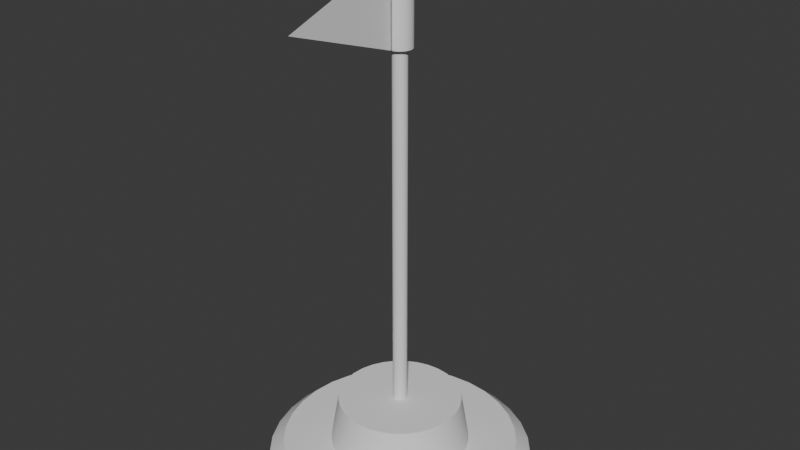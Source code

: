 # Source: Flag.blend  (saved by Blender 4.3.34; exported with 4.5.12 LTS)
import bpy
from mathutils import Matrix  # noqa: F401  (used for matrix-valued properties, if any)

bpy.ops.wm.read_factory_settings(use_empty=True)
scene = bpy.context.scene
scene.name = 'Scene'

# ---- collections
col_collection = bpy.data.collections.new('Collection'); scene.collection.children.link(col_collection)

# ---- node groups
ng_smooth_by_angle = bpy.data.node_groups.new('Smooth by Angle', 'GeometryNodeTree')
_s = ng_smooth_by_angle.interface.new_socket(name='Mesh', in_out='OUTPUT', socket_type='NodeSocketGeometry')
_s = ng_smooth_by_angle.interface.new_socket(name='Mesh', in_out='INPUT', socket_type='NodeSocketGeometry')
_s = ng_smooth_by_angle.interface.new_socket(name='Angle', in_out='INPUT', socket_type='NodeSocketFloat')
_s.subtype = 'ANGLE'
_s.default_value = 0.5236
_s.min_value = 0.0
_s.max_value = 3.142
_s.description = 'Maximum face angle for smooth edges'
_s = ng_smooth_by_angle.interface.new_socket(name='Ignore Sharpness', in_out='INPUT', socket_type='NodeSocketBool')
_s.force_non_field = True
ng_smooth_by_angle.description = 'Set the sharpness of mesh edges based on the angle between the neighboring faces'
ng_smooth_by_angle.is_modifier = True
_N = ng_smooth_by_angle.nodes; _L = ng_smooth_by_angle.links
n0 = _N.new('GeometryNodeSetShadeSmooth'); n0.name = 'Set Shade Smooth'; n0.location = (120, -80)
n0.domain = 'EDGE'
n1 = _N.new('GeometryNodeSetShadeSmooth'); n1.name = 'Set Shade Smooth.001'; n1.location = (300, -80)
n2 = _N.new('NodeGroupOutput'); n2.name = 'Group Output'; n2.location = (480, -80)
n3 = _N.new('GeometryNodeInputMeshEdgeAngle'); n3.name = 'Edge Angle'; n3.location = (-440, -240)
n4 = _N.new('NodeGroupInput'); n4.name = 'Group Input'; n4.location = (-80, -80)
n5 = _N.new('GeometryNodeInputEdgeSmooth'); n5.name = 'Is Edge Smooth'; n5.location = (-260, -120)
n6 = _N.new('GeometryNodeInputShadeSmooth'); n6.name = 'Is Shade Smooth'; n6.location = (-440, -397)
n7 = _N.new('FunctionNodeCompare'); n7.name = 'Compare'; n7.location = (-260, -260)
n7.operation = 'LESS_EQUAL'
n7.inputs[6].default_value = (0.0, 0.0, 0.0, 0.0)
n7.inputs[7].default_value = (0.0, 0.0, 0.0, 0.0)
n8 = _N.new('FunctionNodeBooleanMath'); n8.name = 'Boolean Math.001'; n8.location = (-80, -260)
n9 = _N.new('NodeGroupInput'); n9.name = 'Group Input.001'; n9.location = (-440, -329)
n10 = _N.new('NodeGroupInput'); n10.name = 'Group Input.002'; n10.location = (-259, -189)
n11 = _N.new('FunctionNodeBooleanMath'); n11.name = 'Boolean Math'; n11.location = (-80, -149)
n11.operation = 'OR'
n12 = _N.new('FunctionNodeBooleanMath'); n12.name = 'Boolean Math.002'; n12.location = (-260, -380)
n12.operation = 'OR'
n13 = _N.new('NodeGroupInput'); n13.name = 'Group Input.003'; n13.location = (-440, -460)
_L.new(n3.outputs[0], n7.inputs[0])
_L.new(n1.outputs[0], n2.inputs[0])
_L.new(n9.outputs[1], n7.inputs[1])
_L.new(n7.outputs[0], n8.inputs[0])
_L.new(n4.outputs[0], n0.inputs[0])
_L.new(n0.outputs[0], n1.inputs[0])
_L.new(n8.outputs[0], n0.inputs[2])
_L.new(n10.outputs[2], n11.inputs[1])
_L.new(n5.outputs[0], n11.inputs[0])
_L.new(n11.outputs[0], n0.inputs[1])
_L.new(n13.outputs[2], n12.inputs[1])
_L.new(n6.outputs[0], n12.inputs[0])
_L.new(n12.outputs[0], n8.inputs[1])
n2.is_active_output = True

# ---- world
world_world = bpy.data.worlds.new('World'); scene.world = world_world
world_world.use_nodes = True; world_world.node_tree.nodes.clear()
_N = world_world.node_tree.nodes; _L = world_world.node_tree.links
n0 = _N.new('ShaderNodeOutputWorld'); n0.name = 'World Output'; n0.location = (300, 300)
n1 = _N.new('ShaderNodeBackground'); n1.name = 'Background'; n1.location = (10, 300)
n1.inputs[0].default_value = (0.05088, 0.05088, 0.05088, 1.0)
_L.new(n1.outputs[0], n0.inputs[0])
n0.is_active_output = True
world_world.color = (0.05088, 0.05088, 0.05088)
world_world.sun_shadow_jitter_overblur = 0.0

# ---- meshes
me_cylinder = bpy.data.meshes.new('Cylinder')
me_cylinder.from_pydata([(0.0, 1.0, -0.05), (2.698e-09, 0.5259, 0.05), (0.1951, 0.9808, -0.05), (0.1026, 0.5158, 0.05), (0.3827, 0.9239, -0.05), (0.2013, 0.4859, 0.05), (0.5556, 0.8315, -0.05), (0.2922, 0.4373, 0.05), (0.7071, 0.7071, -0.05), (0.3719, 0.3719, 0.05), (0.8315, 0.5556, -0.05), (0.4373, 0.2922, 0.05), (0.9239, 0.3827, -0.05), (0.4859, 0.2013, 0.05), (0.9808, 0.1951, -0.05), (0.5158, 0.1026, 0.05), (1.0, 0.0, -0.05), (0.5259, 3.007e-09, 0.05), (0.9808, -0.1951, -0.05), (0.5158, -0.1026, 0.05), (0.9239, -0.3827, -0.05), (0.4859, -0.2013, 0.05), (0.8315, -0.5556, -0.05), (0.4373, -0.2922, 0.05), (0.7071, -0.7071, -0.05), (0.3719, -0.3719, 0.05), (0.5556, -0.8315, -0.05), (0.2922, -0.4373, 0.05), (0.3827, -0.9239, -0.05), (0.2013, -0.4859, 0.05), (0.1951, -0.9808, -0.05), (0.1026, -0.5158, 0.05), (0.0, -1.0, -0.05), (2.698e-09, -0.5259, 0.05), (-0.1951, -0.9808, -0.05), (-0.1026, -0.5158, 0.05), (-0.3827, -0.9239, -0.05), (-0.2013, -0.4859, 0.05), (-0.5556, -0.8315, -0.05), (-0.2922, -0.4373, 0.05), (-0.7071, -0.7071, -0.05), (-0.3719, -0.3719, 0.05), (-0.8315, -0.5556, -0.05), (-0.4373, -0.2922, 0.05), (-0.9239, -0.3827, -0.05), (-0.4859, -0.2013, 0.05), (-0.9808, -0.1951, -0.05), (-0.5158, -0.1026, 0.05), (-1.0, 0.0, -0.05), (-0.5259, 3.007e-09, 0.05), (-0.9808, 0.1951, -0.05), (-0.5158, 0.1026, 0.05), (-0.9239, 0.3827, -0.05), (-0.4859, 0.2013, 0.05), (-0.8315, 0.5556, -0.05), (-0.4373, 0.2922, 0.05), (-0.7071, 0.7071, -0.05), (-0.3719, 0.3719, 0.05), (-0.5556, 0.8315, -0.05), (-0.2922, 0.4373, 0.05), (-0.3827, 0.9239, -0.05), (-0.2013, 0.4859, 0.05), (-0.1951, 0.9808, -0.05), (-0.1026, 0.5158, 0.05), (0.1735, 0.8725, 0.05), (1.337e-09, 0.8896, 0.05), (0.3404, 0.8219, 0.05), (0.4942, 0.7396, 0.05), (0.629, 0.629, 0.05), (0.7396, 0.4942, 0.05), (0.8219, 0.3404, 0.05), (0.8725, 0.1735, 0.05), (0.8896, 1.646e-09, 0.05), (0.8725, -0.1735, 0.05), (0.8219, -0.3404, 0.05), (0.7396, -0.4942, 0.05), (0.629, -0.629, 0.05), (0.4942, -0.7396, 0.05), (0.3404, -0.8219, 0.05), (0.1735, -0.8725, 0.05), (1.337e-09, -0.8896, 0.05), (-0.1735, -0.8725, 0.05), (-0.3404, -0.8219, 0.05), (-0.4942, -0.7396, 0.05), (-0.629, -0.629, 0.05), (-0.7396, -0.4942, 0.05), (-0.8219, -0.3404, 0.05), (-0.8725, -0.1735, 0.05), (-0.8896, 1.646e-09, 0.05), (-0.8725, 0.1735, 0.05), (-0.8219, 0.3404, 0.05), (-0.7396, 0.4942, 0.05), (-0.629, 0.629, 0.05), (-0.4942, 0.7396, 0.05), (-0.3404, 0.8219, 0.05), (-0.1735, 0.8725, 0.05), (0.01051, 0.05282, 0.4131), (-8.348e-10, 0.05385, 0.4131), (0.02061, 0.04975, 0.4131), (0.02992, 0.04478, 0.4131), (0.03808, 0.03808, 0.4131), (0.04478, 0.02992, 0.4131), (0.04975, 0.02061, 0.4131), (0.05282, 0.01051, 0.4131), (0.05385, 2.115e-09, 0.4131), (0.05282, -0.01051, 0.4131), (0.04975, -0.02061, 0.4131), (0.04478, -0.02992, 0.4131), (0.03808, -0.03808, 0.4131), (0.02992, -0.04478, 0.4131), (0.02061, -0.04975, 0.4131), (0.01051, -0.05282, 0.4131), (-8.348e-10, -0.05385, 0.4131), (-0.01051, -0.05282, 0.4131), (-0.02061, -0.04975, 0.4131), (-0.02992, -0.04478, 0.4131), (-0.03808, -0.03808, 0.4131), (-0.04478, -0.02992, 0.4131), (-0.04975, -0.02061, 0.4131), (-0.05282, -0.01051, 0.4131), (-0.05385, 2.115e-09, 0.4131), (-0.05282, 0.01051, 0.4131), (-0.04975, 0.02061, 0.4131), (-0.04478, 0.02992, 0.4131), (-0.03808, 0.03808, 0.4131), (-0.02992, 0.04478, 0.4131), (-0.02061, 0.04975, 0.4131), (-0.01051, 0.05282, 0.4131), (0.09049, 0.4549, 0.4131), (8.25e-10, 0.4638, 0.4131), (0.1775, 0.4285, 0.4131), (0.2577, 0.3857, 0.4131), (0.328, 0.328, 0.4131), (0.3857, 0.2577, 0.4131), (0.4285, 0.1775, 0.4131), (0.4549, 0.09049, 0.4131), (0.4638, 2.432e-09, 0.4131), (0.4549, -0.09049, 0.4131), (0.4285, -0.1775, 0.4131), (0.3857, -0.2577, 0.4131), (0.328, -0.328, 0.4131), (0.2577, -0.3857, 0.4131), (0.1775, -0.4285, 0.4131), (0.09049, -0.4549, 0.4131), (8.25e-10, -0.4638, 0.4131), (-0.09049, -0.4549, 0.4131), (-0.1775, -0.4285, 0.4131), (-0.2577, -0.3857, 0.4131), (-0.328, -0.328, 0.4131), (-0.3857, -0.2577, 0.4131), (-0.4285, -0.1775, 0.4131), (-0.4549, -0.09049, 0.4131), (-0.4638, 2.432e-09, 0.4131), (-0.4549, 0.09049, 0.4131), (-0.4285, 0.1775, 0.4131), (-0.3857, 0.2577, 0.4131), (-0.328, 0.328, 0.4131), (-0.2577, 0.3857, 0.4131), (-0.1775, 0.4285, 0.4131), (-0.09049, 0.4549, 0.4131), (0.01051, 0.05282, 3.137), (1.388e-07, 0.05385, 3.137), (0.02061, 0.04975, 3.137), (0.02992, 0.04478, 3.137), (0.03808, 0.03808, 3.137), (0.04478, 0.02992, 3.137), (0.04975, 0.02061, 3.137), (0.05282, 0.01051, 3.137), (0.05385, 2.115e-09, 3.137), (0.05282, -0.01051, 3.137), (0.04975, -0.02061, 3.137), (0.04478, -0.02992, 3.137), (0.03808, -0.03808, 3.137), (0.02992, -0.04478, 3.137), (0.02061, -0.04975, 3.137), (0.01051, -0.05282, 3.137), (1.388e-07, -0.05385, 3.137), (-0.01051, -0.05282, 3.137), (-0.02061, -0.04975, 3.137), (-0.02992, -0.04478, 3.137), (-0.03808, -0.03808, 3.137), (-0.04478, -0.02992, 3.137), (-0.04975, -0.02061, 3.137), (-0.05282, -0.01051, 3.137), (-0.05385, 2.115e-09, 3.137), (-0.05282, 0.01051, 3.137), (-0.04975, 0.02061, 3.137), (-0.04478, 0.02992, 3.137), (-0.03808, 0.03808, 3.137), (-0.02992, 0.04478, 3.137), (-0.02061, 0.04975, 3.137), (-0.01051, 0.05282, 3.137), (0.01051, 0.05282, 3.762), (1.168e-06, 0.05385, 3.762), (0.02061, 0.04975, 3.762), (0.02992, 0.04478, 3.762), (0.03808, 0.03808, 3.762), (0.04478, 0.02992, 3.762), (0.04976, 0.02061, 3.762), (0.05282, 0.01051, 3.762), (0.05385, 2.115e-09, 3.762), (0.05282, -0.01051, 3.762), (0.04976, -0.02061, 3.762), (0.04478, -0.02992, 3.762), (0.03808, -0.03808, 3.762), (0.02992, -0.04478, 3.762), (0.02061, -0.04975, 3.762), (0.01051, -0.05282, 3.762), (1.168e-06, -0.05385, 3.762), (-0.01051, -0.05282, 3.762), (-0.02061, -0.04975, 3.762), (-0.02992, -0.04478, 3.762), (-0.03808, -0.03808, 3.762), (-0.04478, -0.02992, 3.762), (-0.04975, -0.02061, 3.762), (-0.05282, -0.01051, 3.762), (-0.05385, 2.115e-09, 3.762), (-0.05282, 0.01051, 3.762), (-0.04975, 0.02061, 3.762), (-0.04478, 0.02992, 3.762), (-0.03808, 0.03808, 3.762), (-0.02992, 0.04478, 3.762), (-0.02061, 0.04975, 3.762), (-0.01051, 0.05282, 3.762), (0.0178, 0.08946, 3.137), (1.306e-07, 0.09121, 3.137), (0.03491, 0.08427, 3.137), (0.05068, 0.07584, 3.137), (0.0645, 0.0645, 3.137), (0.07584, 0.05068, 3.137), (0.08427, 0.03491, 3.137), (0.08946, 0.0178, 3.137), (0.09121, 5.854e-09, 3.137), (0.08946, -0.0178, 3.137), (0.08427, -0.03491, 3.137), (0.07584, -0.05068, 3.137), (0.0645, -0.0645, 3.137), (0.05068, -0.07584, 3.137), (0.03491, -0.08427, 3.137), (0.0178, -0.08946, 3.137), (1.381e-07, -0.09121, 3.137), (-0.01779, -0.08946, 3.137), (-0.03491, -0.08427, 3.137), (-0.05068, -0.07584, 3.137), (-0.0645, -0.0645, 3.137), (-0.07584, -0.05068, 3.137), (-0.08427, -0.03491, 3.137), (-0.08946, -0.0178, 3.137), (-0.09121, -2.337e-09, 3.137), (-0.08946, 0.0178, 3.137), (-0.08427, 0.03491, 3.137), (-0.07584, 0.05068, 3.137), (-0.0645, 0.0645, 3.137), (-0.05068, 0.07584, 3.137), (-0.03491, 0.08427, 3.137), (-0.01779, 0.08946, 3.137), (0.0178, 0.08946, 3.762), (1.168e-06, 0.09121, 3.762), (0.03491, 0.08427, 3.762), (0.05068, 0.07584, 3.762), (0.0645, 0.0645, 3.762), (0.07584, 0.05068, 3.762), (0.08427, 0.03491, 3.762), (0.08946, 0.0178, 3.762), (0.09122, 5.854e-09, 3.762), (0.08946, -0.0178, 3.762), (0.08427, -0.03491, 3.762), (0.07584, -0.05068, 3.762), (0.0645, -0.0645, 3.762), (0.05068, -0.07584, 3.762), (0.03491, -0.08427, 3.762), (0.0178, -0.08946, 3.762), (1.176e-06, -0.09121, 3.762), (-0.01779, -0.08946, 3.762), (-0.03491, -0.08427, 3.762), (-0.05067, -0.07584, 3.762), (-0.0645, -0.0645, 3.762), (-0.07584, -0.05068, 3.762), (-0.08427, -0.03491, 3.762), (-0.08946, -0.0178, 3.762), (-0.09121, -2.337e-09, 3.762), (-0.08946, 0.0178, 3.762), (-0.08427, 0.03491, 3.762), (-0.07584, 0.05068, 3.762), (-0.0645, 0.0645, 3.762), (-0.05067, 0.07584, 3.762), (-0.03491, 0.08427, 3.762), (-0.01779, 0.08946, 3.762), (6.568e-07, -0.9918, 3.449)], [], [(0, 65, 64, 2), (2, 64, 66, 4), (4, 66, 67, 6), (6, 67, 68, 8), (8, 68, 69, 10), (10, 69, 70, 12), (12, 70, 71, 14), (14, 71, 72, 16), (16, 72, 73, 18), (18, 73, 74, 20), (20, 74, 75, 22), (22, 75, 76, 24), (24, 76, 77, 26), (26, 77, 78, 28), (28, 78, 79, 30), (30, 79, 80, 32), (32, 80, 81, 34), (34, 81, 82, 36), (36, 82, 83, 38), (38, 83, 84, 40), (40, 84, 85, 42), (42, 85, 86, 44), (44, 86, 87, 46), (46, 87, 88, 48), (48, 88, 89, 50), (50, 89, 90, 52), (52, 90, 91, 54), (54, 91, 92, 56), (56, 92, 93, 58), (58, 93, 94, 60), (29, 27, 141, 142), (60, 94, 95, 62), (62, 95, 65, 0), (0, 2, 4, 6, 8, 10, 12, 14, 16, 18, 20, 22, 24, 26, 28, 30, 32, 34, 36, 38, 40, 42, 44, 46, 48, 50, 52, 54, 56, 58, 60, 62), (1, 3, 64, 65), (3, 5, 66, 64), (5, 7, 67, 66), (7, 9, 68, 67), (9, 11, 69, 68), (11, 13, 70, 69), (13, 15, 71, 70), (15, 17, 72, 71), (17, 19, 73, 72), (19, 21, 74, 73), (21, 23, 75, 74), (23, 25, 76, 75), (25, 27, 77, 76), (27, 29, 78, 77), (29, 31, 79, 78), (31, 33, 80, 79), (33, 35, 81, 80), (35, 37, 82, 81), (37, 39, 83, 82), (39, 41, 84, 83), (41, 43, 85, 84), (43, 45, 86, 85), (45, 47, 87, 86), (47, 49, 88, 87), (49, 51, 89, 88), (51, 53, 90, 89), (53, 55, 91, 90), (55, 57, 92, 91), (57, 59, 93, 92), (59, 61, 94, 93), (61, 63, 95, 94), (63, 1, 65, 95), (111, 110, 174, 175), (3, 1, 129, 128), (57, 55, 155, 156), (31, 29, 142, 143), (5, 3, 128, 130), (59, 57, 156, 157), (33, 31, 143, 144), (7, 5, 130, 131), (61, 59, 157, 158), (35, 33, 144, 145), (9, 7, 131, 132), (63, 61, 158, 159), (37, 35, 145, 146), (11, 9, 132, 133), (1, 63, 159, 129), (39, 37, 146, 147), (13, 11, 133, 134), (41, 39, 147, 148), (15, 13, 134, 135), (43, 41, 148, 149), (17, 15, 135, 136), (45, 43, 149, 150), (19, 17, 136, 137), (47, 45, 150, 151), (21, 19, 137, 138), (49, 47, 151, 152), (23, 21, 138, 139), (51, 49, 152, 153), (25, 23, 139, 140), (53, 51, 153, 154), (27, 25, 140, 141), (55, 53, 154, 155), (97, 96, 128, 129), (96, 98, 130, 128), (98, 99, 131, 130), (99, 100, 132, 131), (100, 101, 133, 132), (101, 102, 134, 133), (102, 103, 135, 134), (103, 104, 136, 135), (104, 105, 137, 136), (105, 106, 138, 137), (106, 107, 139, 138), (107, 108, 140, 139), (108, 109, 141, 140), (109, 110, 142, 141), (110, 111, 143, 142), (111, 112, 144, 143), (112, 113, 145, 144), (113, 114, 146, 145), (114, 115, 147, 146), (115, 116, 148, 147), (116, 117, 149, 148), (117, 118, 150, 149), (118, 119, 151, 150), (119, 120, 152, 151), (120, 121, 153, 152), (121, 122, 154, 153), (122, 123, 155, 154), (123, 124, 156, 155), (124, 125, 157, 156), (125, 126, 158, 157), (126, 127, 159, 158), (127, 97, 129, 159), (195, 196, 260, 259), (98, 96, 160, 162), (125, 124, 188, 189), (112, 111, 175, 176), (99, 98, 162, 163), (126, 125, 189, 190), (113, 112, 176, 177), (100, 99, 163, 164), (127, 126, 190, 191), (114, 113, 177, 178), (101, 100, 164, 165), (97, 127, 191, 161), (115, 114, 178, 179), (102, 101, 165, 166), (116, 115, 179, 180), (103, 102, 166, 167), (117, 116, 180, 181), (104, 103, 167, 168), (118, 117, 181, 182), (105, 104, 168, 169), (119, 118, 182, 183), (106, 105, 169, 170), (120, 119, 183, 184), (107, 106, 170, 171), (121, 120, 184, 185), (108, 107, 171, 172), (122, 121, 185, 186), (109, 108, 172, 173), (123, 122, 186, 187), (110, 109, 173, 174), (96, 97, 161, 160), (124, 123, 187, 188), (192, 193, 223, 222, 221, 220, 219, 218, 217, 216, 215, 214, 213, 212, 211, 210, 209, 208, 207, 206, 205, 204, 203, 202, 201, 200, 199, 198, 197, 196, 195, 194), (221, 222, 286, 285), (175, 174, 238, 239), (194, 195, 259, 258), (220, 221, 285, 284), (174, 173, 237, 238), (192, 194, 258, 256), (219, 220, 284, 283), (173, 172, 236, 237), (193, 192, 256, 257), (218, 219, 283, 282), (172, 171, 235, 236), (217, 218, 282, 281), (171, 170, 234, 235), (216, 217, 281, 280), (170, 169, 233, 234), (215, 216, 280, 279), (169, 168, 232, 233), (214, 215, 279, 278), (168, 167, 231, 232), (213, 214, 278, 277), (167, 166, 230, 231), (212, 213, 277, 276), (166, 165, 229, 230), (161, 191, 255, 225), (211, 212, 276, 275), (165, 164, 228, 229), (191, 190, 254, 255), (210, 211, 275, 274), (164, 163, 227, 228), (190, 189, 253, 254), (209, 210, 274, 273), (242, 241, 273, 274), (229, 228, 260, 261), (225, 255, 287, 257), (243, 242, 274, 275), (230, 229, 261, 262), (244, 243, 275, 276), (231, 230, 262, 263), (245, 244, 276, 277), (232, 231, 263, 264), (246, 245, 277, 278), (233, 232, 264, 265), (247, 246, 278, 279), (234, 233, 265, 266), (248, 247, 279, 280), (235, 234, 266, 267), (249, 248, 280, 281), (236, 235, 267, 268), (250, 249, 281, 282), (237, 236, 268, 269), (251, 250, 282, 283), (238, 237, 269, 270), (224, 225, 257, 256), (252, 251, 283, 284), (239, 238, 270, 271), (226, 224, 256, 258), (253, 252, 284, 285), (240, 239, 271, 272), (227, 226, 258, 259), (254, 253, 285, 286), (241, 240, 272, 273), (228, 227, 259, 260), (255, 254, 286, 287), (176, 175, 239, 240), (222, 223, 287, 286), (196, 197, 261, 260), (177, 176, 240, 241), (223, 193, 257, 287), (197, 198, 262, 261), (178, 177, 241, 242), (198, 199, 263, 262), (179, 178, 242, 243), (199, 200, 264, 263), (180, 179, 243, 244), (200, 201, 265, 264), (181, 180, 244, 245), (201, 202, 266, 265), (182, 181, 245, 246), (202, 203, 267, 266), (183, 182, 246, 247), (203, 204, 268, 267), (184, 183, 247, 248), (204, 205, 269, 268), (185, 184, 248, 249), (205, 206, 270, 269), (186, 185, 249, 250), (206, 207, 271, 270), (187, 186, 250, 251), (160, 161, 225, 224), (207, 208, 272, 271), (188, 187, 251, 252), (162, 160, 224, 226), (208, 209, 273, 272), (189, 188, 252, 253), (163, 162, 226, 227), (272, 240, 288)])
me_cylinder.polygons.foreach_set('use_smooth', [True] * 259)
_uv = me_cylinder.uv_layers.new(name='UVMap')
_uv.uv.foreach_set('vector', [1.0, 0.5, 1.0, 1.0, 0.9688, 1.0, 0.9688, 0.5, 0.9688, 0.5, 0.9688, 1.0, 0.9375, 1.0, 0.9375, 0.5, 0.9375, 0.5, 0.9375, 1.0, 0.9062, 1.0, 0.9062, 0.5, 0.9062, 0.5, 0.9062, 1.0, 0.875, 1.0, 0.875, 0.5, 0.875, 0.5, 0.875, 1.0, 0.8438, 1.0, 0.8438, 0.5, 0.8438, 0.5, 0.8438, 1.0, 0.8125, 1.0, 0.8125, 0.5, 0.8125, 0.5, 0.8125, 1.0, 0.7812, 1.0, 0.7812, 0.5, 0.7812, 0.5, 0.7812, 1.0, 0.75, 1.0, 0.75, 0.5, 0.75, 0.5, 0.75, 1.0, 0.7188, 1.0, 0.7188, 0.5, 0.7188, 0.5, 0.7188, 1.0, 0.6875, 1.0, 0.6875, 0.5, 0.6875, 0.5, 0.6875, 1.0, 0.6562, 1.0, 0.6562, 0.5, 0.6562, 0.5, 0.6562, 1.0, 0.625, 1.0, 0.625, 0.5, 0.625, 0.5, 0.625, 1.0, 0.5938, 1.0, 0.5938, 0.5, 0.5938, 0.5, 0.5938, 1.0, 0.5625, 1.0, 0.5625, 0.5, 0.5625, 0.5, 0.5625, 1.0, 0.5312, 1.0, 0.5312, 0.5, 0.5312, 0.5, 0.5312, 1.0, 0.5, 1.0, 0.5, 0.5, 0.5, 0.5, 0.5, 1.0, 0.4688, 1.0, 0.4688, 0.5, 0.4688, 0.5, 0.4688, 1.0, 0.4375, 1.0, 0.4375, 0.5, 0.4375, 0.5, 0.4375, 1.0, 0.4062, 1.0, 0.4062, 0.5, 0.4062, 0.5, 0.4062, 1.0, 0.375, 1.0, 0.375, 0.5, 0.375, 0.5, 0.375, 1.0, 0.3438, 1.0, 0.3438, 0.5, 0.3438, 0.5, 0.3438, 1.0, 0.3125, 1.0, 0.3125, 0.5, 0.3125, 0.5, 0.3125, 1.0, 0.2812, 1.0, 0.2812, 0.5, 0.2812, 0.5, 0.2812, 1.0, 0.25, 1.0, 0.25, 0.5, 0.25, 0.5, 0.25, 1.0, 0.2188, 1.0, 0.2188, 0.5, 0.2188, 0.5, 0.2188, 1.0, 0.1875, 1.0, 0.1875, 0.5, 0.1875, 0.5, 0.1875, 1.0, 0.1562, 1.0, 0.1562, 0.5, 0.1562, 0.5, 0.1562, 1.0, 0.125, 1.0, 0.125, 0.5, 0.125, 0.5, 0.125, 1.0, 0.09375, 1.0, 0.09375, 0.5, 0.09375, 0.5, 0.09375, 1.0, 0.0625, 1.0, 0.0625, 0.5, 0.3043, 0.1189, 0.3288, 0.132, 0.3288, 0.132, 0.3043, 0.1189, 0.0625, 0.5, 0.0625, 1.0, 0.03125, 1.0, 0.03125, 0.5, 0.03125, 0.5, 0.03125, 1.0, 0.0, 1.0, 0.0, 0.5, 0.75, 0.49, 0.7968, 0.4854, 0.8418, 0.4717, 0.8833, 0.4496, 0.9197, 0.4197, 0.9496, 0.3833, 0.9717, 0.3418, 0.9854, 0.2968, 0.99, 0.25, 0.9854, 0.2032, 0.9717, 0.1582, 0.9496, 0.1167, 0.9197, 0.08029, 0.8833, 0.05045, 0.8418, 0.02827, 0.7968, 0.01461, 0.75, 0.01, 0.7032, 0.01461, 0.6582, 0.02827, 0.6167, 0.05045, 0.5803, 0.08029, 0.5504, 0.1167, 0.5283, 0.1582, 0.5146, 0.2032, 0.51, 0.25, 0.5146, 0.2968, 0.5283, 0.3418, 0.5504, 0.3833, 0.5803, 0.4197, 0.6167, 0.4496, 0.6582, 0.4717, 0.7032, 0.4854, 0.25, 0.3919, 0.2777, 0.3892, 0.2968, 0.4854, 0.25, 0.49, 0.2777, 0.3892, 0.3043, 0.3811, 0.3418, 0.4717, 0.2968, 0.4854, 0.3043, 0.3811, 0.3288, 0.368, 0.3833, 0.4496, 0.3418, 0.4717, 0.3288, 0.368, 0.3503, 0.3503, 0.4197, 0.4197, 0.3833, 0.4496, 0.3503, 0.3503, 0.368, 0.3288, 0.4496, 0.3833, 0.4197, 0.4197, 0.368, 0.3288, 0.3811, 0.3043, 0.4717, 0.3418, 0.4496, 0.3833, 0.3811, 0.3043, 0.3892, 0.2777, 0.4854, 0.2968, 0.4717, 0.3418, 0.3892, 0.2777, 0.3919, 0.25, 0.49, 0.25, 0.4854, 0.2968, 0.3919, 0.25, 0.3892, 0.2223, 0.4854, 0.2032, 0.49, 0.25, 0.3892, 0.2223, 0.3811, 0.1957, 0.4717, 0.1582, 0.4854, 0.2032, 0.3811, 0.1957, 0.368, 0.1712, 0.4496, 0.1167, 0.4717, 0.1582, 0.368, 0.1712, 0.3503, 0.1497, 0.4197, 0.08029, 0.4496, 0.1167, 0.3503, 0.1497, 0.3288, 0.132, 0.3833, 0.05045, 0.4197, 0.08029, 0.3288, 0.132, 0.3043, 0.1189, 0.3418, 0.02827, 0.3833, 0.05045, 0.3043, 0.1189, 0.2777, 0.1108, 0.2968, 0.01461, 0.3418, 0.02827, 0.2777, 0.1108, 0.25, 0.1081, 0.25, 0.01, 0.2968, 0.01461, 0.25, 0.1081, 0.2223, 0.1108, 0.2032, 0.01461, 0.25, 0.01, 0.2223, 0.1108, 0.1957, 0.1189, 0.1582, 0.02827, 0.2032, 0.01461, 0.1957, 0.1189, 0.1712, 0.132, 0.1167, 0.05045, 0.1582, 0.02827, 0.1712, 0.132, 0.1497, 0.1497, 0.08029, 0.08029, 0.1167, 0.05045, 0.1497, 0.1497, 0.132, 0.1712, 0.05045, 0.1167, 0.08029, 0.08029, 0.132, 0.1712, 0.1189, 0.1957, 0.02827, 0.1582, 0.05045, 0.1167, 0.1189, 0.1957, 0.1108, 0.2223, 0.01461, 0.2032, 0.02827, 0.1582, 0.1108, 0.2223, 0.1081, 0.25, 0.01, 0.25, 0.01461, 0.2032, 0.1081, 0.25, 0.1108, 0.2777, 0.01461, 0.2968, 0.01, 0.25, 0.1108, 0.2777, 0.1189, 0.3043, 0.02827, 0.3418, 0.01461, 0.2968, 0.1189, 0.3043, 0.132, 0.3288, 0.05045, 0.3833, 0.02827, 0.3418, 0.132, 0.3288, 0.1497, 0.3503, 0.08029, 0.4197, 0.05045, 0.3833, 0.1497, 0.3503, 0.1712, 0.368, 0.1167, 0.4496, 0.08029, 0.4197, 0.1712, 0.368, 0.1957, 0.3811, 0.1582, 0.4717, 0.1167, 0.4496, 0.1957, 0.3811, 0.2223, 0.3892, 0.2032, 0.4854, 0.1582, 0.4717, 0.2223, 0.3892, 0.25, 0.3919, 0.25, 0.49, 0.2032, 0.4854, 0.2593, 0.2033, 0.2682, 0.206, 0.2682, 0.206, 0.2593, 0.2033, 0.2777, 0.3892, 0.25, 0.3919, 0.25, 0.3919, 0.2777, 0.3892, 0.1497, 0.3503, 0.132, 0.3288, 0.132, 0.3288, 0.1497, 0.3503, 0.2777, 0.1108, 0.3043, 0.1189, 0.3043, 0.1189, 0.2777, 0.1108, 0.3043, 0.3811, 0.2777, 0.3892, 0.2777, 0.3892, 0.3043, 0.3811, 0.1712, 0.368, 0.1497, 0.3503, 0.1497, 0.3503, 0.1712, 0.368, 0.25, 0.1081, 0.2777, 0.1108, 0.2777, 0.1108, 0.25, 0.1081, 0.3288, 0.368, 0.3043, 0.3811, 0.3043, 0.3811, 0.3288, 0.368, 0.1957, 0.3811, 0.1712, 0.368, 0.1712, 0.368, 0.1957, 0.3811, 0.2223, 0.1108, 0.25, 0.1081, 0.25, 0.1081, 0.2223, 0.1108, 0.3503, 0.3503, 0.3288, 0.368, 0.3288, 0.368, 0.3503, 0.3503, 0.2223, 0.3892, 0.1957, 0.3811, 0.1957, 0.3811, 0.2223, 0.3892, 0.1957, 0.1189, 0.2223, 0.1108, 0.2223, 0.1108, 0.1957, 0.1189, 0.368, 0.3288, 0.3503, 0.3503, 0.3503, 0.3503, 0.368, 0.3288, 0.25, 0.3919, 0.2223, 0.3892, 0.2223, 0.3892, 0.25, 0.3919, 0.1712, 0.132, 0.1957, 0.1189, 0.1957, 0.1189, 0.1712, 0.132, 0.3811, 0.3043, 0.368, 0.3288, 0.368, 0.3288, 0.3811, 0.3043, 0.1497, 0.1497, 0.1712, 0.132, 0.1712, 0.132, 0.1497, 0.1497, 0.3892, 0.2777, 0.3811, 0.3043, 0.3811, 0.3043, 0.3892, 0.2777, 0.132, 0.1712, 0.1497, 0.1497, 0.1497, 0.1497, 0.132, 0.1712, 0.3919, 0.25, 0.3892, 0.2777, 0.3892, 0.2777, 0.3919, 0.25, 0.1189, 0.1957, 0.132, 0.1712, 0.132, 0.1712, 0.1189, 0.1957, 0.3892, 0.2223, 0.3919, 0.25, 0.3919, 0.25, 0.3892, 0.2223, 0.1108, 0.2223, 0.1189, 0.1957, 0.1189, 0.1957, 0.1108, 0.2223, 0.3811, 0.1957, 0.3892, 0.2223, 0.3892, 0.2223, 0.3811, 0.1957, 0.1081, 0.25, 0.1108, 0.2223, 0.1108, 0.2223, 0.1081, 0.25, 0.368, 0.1712, 0.3811, 0.1957, 0.3811, 0.1957, 0.368, 0.1712, 0.1108, 0.2777, 0.1081, 0.25, 0.1081, 0.25, 0.1108, 0.2777, 0.3503, 0.1497, 0.368, 0.1712, 0.368, 0.1712, 0.3503, 0.1497, 0.1189, 0.3043, 0.1108, 0.2777, 0.1108, 0.2777, 0.1189, 0.3043, 0.3288, 0.132, 0.3503, 0.1497, 0.3503, 0.1497, 0.3288, 0.132, 0.132, 0.3288, 0.1189, 0.3043, 0.1189, 0.3043, 0.132, 0.3288, 0.25, 0.2976, 0.2593, 0.2967, 0.2777, 0.3892, 0.25, 0.3919, 0.2593, 0.2967, 0.2682, 0.294, 0.3043, 0.3811, 0.2777, 0.3892, 0.2682, 0.294, 0.2765, 0.2896, 0.3288, 0.368, 0.3043, 0.3811, 0.2765, 0.2896, 0.2837, 0.2837, 0.3503, 0.3503, 0.3288, 0.368, 0.2837, 0.2837, 0.2896, 0.2765, 0.368, 0.3288, 0.3503, 0.3503, 0.2896, 0.2765, 0.294, 0.2682, 0.3811, 0.3043, 0.368, 0.3288, 0.294, 0.2682, 0.2967, 0.2593, 0.3892, 0.2777, 0.3811, 0.3043, 0.2967, 0.2593, 0.2976, 0.25, 0.3919, 0.25, 0.3892, 0.2777, 0.2976, 0.25, 0.2967, 0.2407, 0.3892, 0.2223, 0.3919, 0.25, 0.2967, 0.2407, 0.294, 0.2318, 0.3811, 0.1957, 0.3892, 0.2223, 0.294, 0.2318, 0.2896, 0.2235, 0.368, 0.1712, 0.3811, 0.1957, 0.2896, 0.2235, 0.2837, 0.2163, 0.3503, 0.1497, 0.368, 0.1712, 0.2837, 0.2163, 0.2765, 0.2104, 0.3288, 0.132, 0.3503, 0.1497, 0.2765, 0.2104, 0.2682, 0.206, 0.3043, 0.1189, 0.3288, 0.132, 0.2682, 0.206, 0.2593, 0.2033, 0.2777, 0.1108, 0.3043, 0.1189, 0.2593, 0.2033, 0.25, 0.2024, 0.25, 0.1081, 0.2777, 0.1108, 0.25, 0.2024, 0.2407, 0.2033, 0.2223, 0.1108, 0.25, 0.1081, 0.2407, 0.2033, 0.2318, 0.206, 0.1957, 0.1189, 0.2223, 0.1108, 0.2318, 0.206, 0.2235, 0.2104, 0.1712, 0.132, 0.1957, 0.1189, 0.2235, 0.2104, 0.2163, 0.2163, 0.1497, 0.1497, 0.1712, 0.132, 0.2163, 0.2163, 0.2104, 0.2235, 0.132, 0.1712, 0.1497, 0.1497, 0.2104, 0.2235, 0.206, 0.2318, 0.1189, 0.1957, 0.132, 0.1712, 0.206, 0.2318, 0.2033, 0.2407, 0.1108, 0.2223, 0.1189, 0.1957, 0.2033, 0.2407, 0.2024, 0.25, 0.1081, 0.25, 0.1108, 0.2223, 0.2024, 0.25, 0.2033, 0.2593, 0.1108, 0.2777, 0.1081, 0.25, 0.2033, 0.2593, 0.206, 0.2682, 0.1189, 0.3043, 0.1108, 0.2777, 0.206, 0.2682, 0.2104, 0.2765, 0.132, 0.3288, 0.1189, 0.3043, 0.2104, 0.2765, 0.2163, 0.2837, 0.1497, 0.3503, 0.132, 0.3288, 0.2163, 0.2837, 0.2235, 0.2896, 0.1712, 0.368, 0.1497, 0.3503, 0.2235, 0.2896, 0.2318, 0.294, 0.1957, 0.3811, 0.1712, 0.368, 0.2318, 0.294, 0.2407, 0.2967, 0.2223, 0.3892, 0.1957, 0.3811, 0.2407, 0.2967, 0.25, 0.2976, 0.25, 0.3919, 0.2223, 0.3892, 0.2765, 0.2896, 0.2837, 0.2837, 0.2837, 0.2837, 0.2765, 0.2896, 0.2682, 0.294, 0.2593, 0.2967, 0.2593, 0.2967, 0.2682, 0.294, 0.2235, 0.2896, 0.2163, 0.2837, 0.2163, 0.2837, 0.2235, 0.2896, 0.25, 0.2024, 0.2593, 0.2033, 0.2593, 0.2033, 0.25, 0.2024, 0.2765, 0.2896, 0.2682, 0.294, 0.2682, 0.294, 0.2765, 0.2896, 0.2318, 0.294, 0.2235, 0.2896, 0.2235, 0.2896, 0.2318, 0.294, 0.2407, 0.2033, 0.25, 0.2024, 0.25, 0.2024, 0.2407, 0.2033, 0.2837, 0.2837, 0.2765, 0.2896, 0.2765, 0.2896, 0.2837, 0.2837, 0.2407, 0.2967, 0.2318, 0.294, 0.2318, 0.294, 0.2407, 0.2967, 0.2318, 0.206, 0.2407, 0.2033, 0.2407, 0.2033, 0.2318, 0.206, 0.2896, 0.2765, 0.2837, 0.2837, 0.2837, 0.2837, 0.2896, 0.2765, 0.25, 0.2976, 0.2407, 0.2967, 0.2407, 0.2967, 0.25, 0.2976, 0.2235, 0.2104, 0.2318, 0.206, 0.2318, 0.206, 0.2235, 0.2104, 0.294, 0.2682, 0.2896, 0.2765, 0.2896, 0.2765, 0.294, 0.2682, 0.2163, 0.2163, 0.2235, 0.2104, 0.2235, 0.2104, 0.2163, 0.2163, 0.2967, 0.2593, 0.294, 0.2682, 0.294, 0.2682, 0.2967, 0.2593, 0.2104, 0.2235, 0.2163, 0.2163, 0.2163, 0.2163, 0.2104, 0.2235, 0.2976, 0.25, 0.2967, 0.2593, 0.2967, 0.2593, 0.2976, 0.25, 0.206, 0.2318, 0.2104, 0.2235, 0.2104, 0.2235, 0.206, 0.2318, 0.2967, 0.2407, 0.2976, 0.25, 0.2976, 0.25, 0.2967, 0.2407, 0.2033, 0.2407, 0.206, 0.2318, 0.206, 0.2318, 0.2033, 0.2407, 0.294, 0.2318, 0.2967, 0.2407, 0.2967, 0.2407, 0.294, 0.2318, 0.2024, 0.25, 0.2033, 0.2407, 0.2033, 0.2407, 0.2024, 0.25, 0.2896, 0.2235, 0.294, 0.2318, 0.294, 0.2318, 0.2896, 0.2235, 0.2033, 0.2593, 0.2024, 0.25, 0.2024, 0.25, 0.2033, 0.2593, 0.2837, 0.2163, 0.2896, 0.2235, 0.2896, 0.2235, 0.2837, 0.2163, 0.206, 0.2682, 0.2033, 0.2593, 0.2033, 0.2593, 0.206, 0.2682, 0.2765, 0.2104, 0.2837, 0.2163, 0.2837, 0.2163, 0.2765, 0.2104, 0.2104, 0.2765, 0.206, 0.2682, 0.206, 0.2682, 0.2104, 0.2765, 0.2682, 0.206, 0.2765, 0.2104, 0.2765, 0.2104, 0.2682, 0.206, 0.2593, 0.2967, 0.25, 0.2976, 0.25, 0.2976, 0.2593, 0.2967, 0.2163, 0.2837, 0.2104, 0.2765, 0.2104, 0.2765, 0.2163, 0.2837, 0.2593, 0.2967, 0.25, 0.2976, 0.2407, 0.2967, 0.2318, 0.294, 0.2235, 0.2896, 0.2163, 0.2837, 0.2104, 0.2765, 0.206, 0.2682, 0.2033, 0.2593, 0.2024, 0.25, 0.2033, 0.2407, 0.206, 0.2318, 0.2104, 0.2235, 0.2163, 0.2163, 0.2235, 0.2104, 0.2318, 0.206, 0.2407, 0.2033, 0.25, 0.2024, 0.2593, 0.2033, 0.2682, 0.206, 0.2765, 0.2104, 0.2837, 0.2163, 0.2896, 0.2235, 0.294, 0.2318, 0.2967, 0.2407, 0.2976, 0.25, 0.2967, 0.2593, 0.294, 0.2682, 0.2896, 0.2765, 0.2837, 0.2837, 0.2765, 0.2896, 0.2682, 0.294, 0.2235, 0.2896, 0.2318, 0.294, 0.2318, 0.294, 0.2235, 0.2896, 0.2593, 0.2033, 0.2682, 0.206, 0.2682, 0.206, 0.2593, 0.2033, 0.2682, 0.294, 0.2765, 0.2896, 0.2765, 0.2896, 0.2682, 0.294, 0.2163, 0.2837, 0.2235, 0.2896, 0.2235, 0.2896, 0.2163, 0.2837, 0.2682, 0.206, 0.2765, 0.2104, 0.2765, 0.2104, 0.2682, 0.206, 0.2593, 0.2967, 0.2682, 0.294, 0.2682, 0.294, 0.2593, 0.2967, 0.2104, 0.2765, 0.2163, 0.2837, 0.2163, 0.2837, 0.2104, 0.2765, 0.2765, 0.2104, 0.2837, 0.2163, 0.2837, 0.2163, 0.2765, 0.2104, 0.25, 0.2976, 0.2593, 0.2967, 0.2593, 0.2967, 0.25, 0.2976, 0.206, 0.2682, 0.2104, 0.2765, 0.2104, 0.2765, 0.206, 0.2682, 0.2837, 0.2163, 0.2896, 0.2235, 0.2896, 0.2235, 0.2837, 0.2163, 0.2033, 0.2593, 0.206, 0.2682, 0.206, 0.2682, 0.2033, 0.2593, 0.2896, 0.2235, 0.294, 0.2318, 0.294, 0.2318, 0.2896, 0.2235, 0.2024, 0.25, 0.2033, 0.2593, 0.2033, 0.2593, 0.2024, 0.25, 0.294, 0.2318, 0.2967, 0.2407, 0.2967, 0.2407, 0.294, 0.2318, 0.2033, 0.2407, 0.2024, 0.25, 0.2024, 0.25, 0.2033, 0.2407, 0.2967, 0.2407, 0.2976, 0.25, 0.2976, 0.25, 0.2967, 0.2407, 0.206, 0.2318, 0.2033, 0.2407, 0.2033, 0.2407, 0.206, 0.2318, 0.2976, 0.25, 0.2967, 0.2593, 0.2967, 0.2593, 0.2976, 0.25, 0.2104, 0.2235, 0.206, 0.2318, 0.206, 0.2318, 0.2104, 0.2235, 0.2967, 0.2593, 0.294, 0.2682, 0.294, 0.2682, 0.2967, 0.2593, 0.2163, 0.2163, 0.2104, 0.2235, 0.2104, 0.2235, 0.2163, 0.2163, 0.294, 0.2682, 0.2896, 0.2765, 0.2896, 0.2765, 0.294, 0.2682, 0.25, 0.2976, 0.2407, 0.2967, 0.2407, 0.2967, 0.25, 0.2976, 0.2235, 0.2104, 0.2163, 0.2163, 0.2163, 0.2163, 0.2235, 0.2104, 0.2896, 0.2765, 0.2837, 0.2837, 0.2837, 0.2837, 0.2896, 0.2765, 0.2407, 0.2967, 0.2318, 0.294, 0.2318, 0.294, 0.2407, 0.2967, 0.2318, 0.206, 0.2235, 0.2104, 0.2235, 0.2104, 0.2318, 0.206, 0.2837, 0.2837, 0.2765, 0.2896, 0.2765, 0.2896, 0.2837, 0.2837, 0.2318, 0.294, 0.2235, 0.2896, 0.2235, 0.2896, 0.2318, 0.294, 0.2407, 0.2033, 0.2318, 0.206, 0.2318, 0.206, 0.2407, 0.2033, 0.2318, 0.206, 0.2407, 0.2033, 0.2407, 0.2033, 0.2318, 0.206, 0.2896, 0.2765, 0.2837, 0.2837, 0.2837, 0.2837, 0.2896, 0.2765, 0.25, 0.2976, 0.2407, 0.2967, 0.2407, 0.2967, 0.25, 0.2976, 0.2235, 0.2104, 0.2318, 0.206, 0.2318, 0.206, 0.2235, 0.2104, 0.294, 0.2682, 0.2896, 0.2765, 0.2896, 0.2765, 0.294, 0.2682, 0.2163, 0.2163, 0.2235, 0.2104, 0.2235, 0.2104, 0.2163, 0.2163, 0.2967, 0.2593, 0.294, 0.2682, 0.294, 0.2682, 0.2967, 0.2593, 0.2104, 0.2235, 0.2163, 0.2163, 0.2163, 0.2163, 0.2104, 0.2235, 0.2976, 0.25, 0.2967, 0.2593, 0.2967, 0.2593, 0.2976, 0.25, 0.206, 0.2318, 0.2104, 0.2235, 0.2104, 0.2235, 0.206, 0.2318, 0.2967, 0.2407, 0.2976, 0.25, 0.2976, 0.25, 0.2967, 0.2407, 0.2033, 0.2407, 0.206, 0.2318, 0.206, 0.2318, 0.2033, 0.2407, 0.294, 0.2318, 0.2967, 0.2407, 0.2967, 0.2407, 0.294, 0.2318, 0.2024, 0.25, 0.2033, 0.2407, 0.2033, 0.2407, 0.2024, 0.25, 0.2896, 0.2235, 0.294, 0.2318, 0.294, 0.2318, 0.2896, 0.2235, 0.2033, 0.2593, 0.2024, 0.25, 0.2024, 0.25, 0.2033, 0.2593, 0.2837, 0.2163, 0.2896, 0.2235, 0.2896, 0.2235, 0.2837, 0.2163, 0.206, 0.2682, 0.2033, 0.2593, 0.2033, 0.2593, 0.206, 0.2682, 0.2765, 0.2104, 0.2837, 0.2163, 0.2837, 0.2163, 0.2765, 0.2104, 0.2104, 0.2765, 0.206, 0.2682, 0.206, 0.2682, 0.2104, 0.2765, 0.2682, 0.206, 0.2765, 0.2104, 0.2765, 0.2104, 0.2682, 0.206, 0.2593, 0.2967, 0.25, 0.2976, 0.25, 0.2976, 0.2593, 0.2967, 0.2163, 0.2837, 0.2104, 0.2765, 0.2104, 0.2765, 0.2163, 0.2837, 0.2593, 0.2033, 0.2682, 0.206, 0.2682, 0.206, 0.2593, 0.2033, 0.2682, 0.294, 0.2593, 0.2967, 0.2593, 0.2967, 0.2682, 0.294, 0.2235, 0.2896, 0.2163, 0.2837, 0.2163, 0.2837, 0.2235, 0.2896, 0.25, 0.2024, 0.2593, 0.2033, 0.2593, 0.2033, 0.25, 0.2024, 0.2765, 0.2896, 0.2682, 0.294, 0.2682, 0.294, 0.2765, 0.2896, 0.2318, 0.294, 0.2235, 0.2896, 0.2235, 0.2896, 0.2318, 0.294, 0.2407, 0.2033, 0.25, 0.2024, 0.25, 0.2024, 0.2407, 0.2033, 0.2837, 0.2837, 0.2765, 0.2896, 0.2765, 0.2896, 0.2837, 0.2837, 0.2407, 0.2967, 0.2318, 0.294, 0.2318, 0.294, 0.2407, 0.2967, 0.25, 0.2024, 0.2593, 0.2033, 0.2593, 0.2033, 0.25, 0.2024, 0.2318, 0.294, 0.2407, 0.2967, 0.2407, 0.2967, 0.2318, 0.294, 0.2837, 0.2837, 0.2896, 0.2765, 0.2896, 0.2765, 0.2837, 0.2837, 0.2407, 0.2033, 0.25, 0.2024, 0.25, 0.2024, 0.2407, 0.2033, 0.2407, 0.2967, 0.25, 0.2976, 0.25, 0.2976, 0.2407, 0.2967, 0.2896, 0.2765, 0.294, 0.2682, 0.294, 0.2682, 0.2896, 0.2765, 0.2318, 0.206, 0.2407, 0.2033, 0.2407, 0.2033, 0.2318, 0.206, 0.294, 0.2682, 0.2967, 0.2593, 0.2967, 0.2593, 0.294, 0.2682, 0.2235, 0.2104, 0.2318, 0.206, 0.2318, 0.206, 0.2235, 0.2104, 0.2967, 0.2593, 0.2976, 0.25, 0.2976, 0.25, 0.2967, 0.2593, 0.2163, 0.2163, 0.2235, 0.2104, 0.2235, 0.2104, 0.2163, 0.2163, 0.2976, 0.25, 0.2967, 0.2407, 0.2967, 0.2407, 0.2976, 0.25, 0.2104, 0.2235, 0.2163, 0.2163, 0.2163, 0.2163, 0.2104, 0.2235, 0.2967, 0.2407, 0.294, 0.2318, 0.294, 0.2318, 0.2967, 0.2407, 0.206, 0.2318, 0.2104, 0.2235, 0.2104, 0.2235, 0.206, 0.2318, 0.294, 0.2318, 0.2896, 0.2235, 0.2896, 0.2235, 0.294, 0.2318, 0.2033, 0.2407, 0.206, 0.2318, 0.206, 0.2318, 0.2033, 0.2407, 0.2896, 0.2235, 0.2837, 0.2163, 0.2837, 0.2163, 0.2896, 0.2235, 0.2024, 0.25, 0.2033, 0.2407, 0.2033, 0.2407, 0.2024, 0.25, 0.2837, 0.2163, 0.2765, 0.2104, 0.2765, 0.2104, 0.2837, 0.2163, 0.2033, 0.2593, 0.2024, 0.25, 0.2024, 0.25, 0.2033, 0.2593, 0.2765, 0.2104, 0.2682, 0.206, 0.2682, 0.206, 0.2765, 0.2104, 0.206, 0.2682, 0.2033, 0.2593, 0.2033, 0.2593, 0.206, 0.2682, 0.2682, 0.206, 0.2593, 0.2033, 0.2593, 0.2033, 0.2682, 0.206, 0.2104, 0.2765, 0.206, 0.2682, 0.206, 0.2682, 0.2104, 0.2765, 0.2593, 0.2967, 0.25, 0.2976, 0.25, 0.2976, 0.2593, 0.2967, 0.2593, 0.2033, 0.25, 0.2024, 0.25, 0.2024, 0.2593, 0.2033, 0.2163, 0.2837, 0.2104, 0.2765, 0.2104, 0.2765, 0.2163, 0.2837, 0.2682, 0.294, 0.2593, 0.2967, 0.2593, 0.2967, 0.2682, 0.294, 0.25, 0.2024, 0.2407, 0.2033, 0.2407, 0.2033, 0.25, 0.2024, 0.2235, 0.2896, 0.2163, 0.2837, 0.2163, 0.2837, 0.2235, 0.2896, 0.2765, 0.2896, 0.2682, 0.294, 0.2682, 0.294, 0.2765, 0.2896, 0.25, 0.2024, 0.25, 0.2024, 0.25, 0.2024])
me_cylinder.update()

# ---- objects
ob_flag = bpy.data.objects.new('Flag', me_cylinder)

# ---- transforms, parenting, visibility, modifiers, constraints
ob_flag.location = (0.0, 0.0, 0.0)
_m = ob_flag.modifiers.new('Smooth by Angle', 'NODES')
_m.node_group = ng_smooth_by_angle
_m.use_pin_to_last = True
_m.show_group_selector = False

# ---- collection membership
col_collection.objects.link(ob_flag)

# ---- scene / render settings (as saved in the file)
scene.frame_start = 1; scene.frame_end = 250; scene.frame_set(1)
scene.render.engine = 'BLENDER_EEVEE_NEXT'
bpy.context.view_layer.update()

# ---- added for rendering (the .blend has no active camera and no usable light): camera, sun
cam_auto = bpy.data.cameras.new('AutoCamera')
cam_auto.lens = 50.0
cam_auto.sensor_width = 36.0
cam_auto.clip_end = 1000.0
ob_auto_camera = bpy.data.objects.new('AutoCamera', cam_auto)
scene.collection.objects.link(ob_auto_camera)
ob_auto_camera.location = (4.39185, -5.27022, 5.36952)
ob_auto_camera.rotation_euler = (1.09748, -7.21219e-08, 0.694738)
scene.camera = ob_auto_camera
light_auto_sun = bpy.data.lights.new('AutoSun', 'SUN')
light_auto_sun.energy = 3.0
light_auto_sun.angle = 0.0523599
ob_auto_sun = bpy.data.objects.new('AutoSun', light_auto_sun)
scene.collection.objects.link(ob_auto_sun)
ob_auto_sun.rotation_euler = (0.872665, 0.174533, 0.523599)
bpy.context.view_layer.update()
